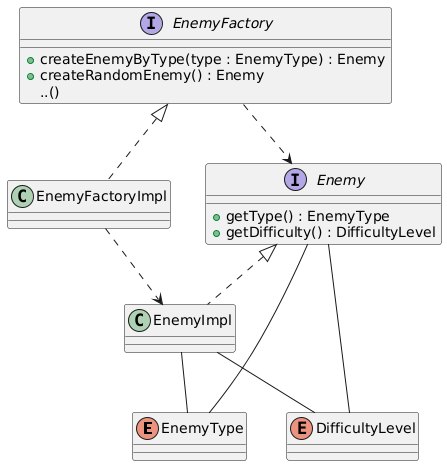

The diagram above was rendered by PlantUML. Its source (embedded in the PNG):
@startuml
enum EnemyType { }

enum DifficultyLevel { }

interface Enemy { 
+ getType() : EnemyType
+ getDifficulty() : DifficultyLevel
}

class EnemyImpl implements Enemy { }

interface EnemyFactory {
+ createEnemyByType(type : EnemyType) : Enemy
+ createRandomEnemy() : Enemy
..()
}

class EnemyFactoryImpl implements EnemyFactory { }


Enemy -- EnemyType
EnemyImpl -- EnemyType
Enemy -- DifficultyLevel
EnemyImpl -- DifficultyLevel
EnemyFactory ..> Enemy
EnemyFactoryImpl ..> EnemyImpl
@enduml